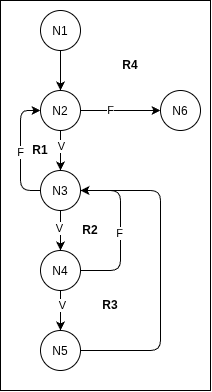

The diagram above was exported from draw.io. Its source (the exported page's mxGraphModel, read from the mxfile embedded in the PNG):
<mxGraphModel dx="324" dy="544" grid="1" gridSize="10" guides="1" tooltips="1" connect="1" arrows="1" fold="1" page="1" pageScale="1" pageWidth="827" pageHeight="1169" math="0" shadow="0">
  <root>
    <mxCell id="0" />
    <mxCell id="1" parent="0" />
    <mxCell id="Xs6BbQVXeRlPIL-ABTF--27" parent="1" style="rounded=0;whiteSpace=wrap;html=1;" value="" vertex="1">
      <mxGeometry height="390" width="210" x="40" y="30" as="geometry" />
    </mxCell>
    <mxCell id="Xs6BbQVXeRlPIL-ABTF--3" edge="1" parent="1" source="Xs6BbQVXeRlPIL-ABTF--1" style="edgeStyle=none;html=1;" target="Xs6BbQVXeRlPIL-ABTF--2">
      <mxGeometry relative="1" as="geometry" />
    </mxCell>
    <mxCell id="Xs6BbQVXeRlPIL-ABTF--1" parent="1" style="ellipse;whiteSpace=wrap;html=1;shapeInside=1;aspect=fixed;" value="N1" vertex="1">
      <mxGeometry height="40" width="40" x="80" y="40" as="geometry" />
    </mxCell>
    <mxCell id="Xs6BbQVXeRlPIL-ABTF--5" edge="1" parent="1" source="Xs6BbQVXeRlPIL-ABTF--2" style="edgeStyle=none;html=1;exitX=1;exitY=0.5;exitDx=0;exitDy=0;entryX=0;entryY=0.5;entryDx=0;entryDy=0;" target="Xs6BbQVXeRlPIL-ABTF--4">
      <mxGeometry relative="1" as="geometry" />
    </mxCell>
    <mxCell id="Xs6BbQVXeRlPIL-ABTF--6" connectable="0" parent="Xs6BbQVXeRlPIL-ABTF--5" style="edgeLabel;html=1;align=center;verticalAlign=middle;resizable=0;points=[];" value="F" vertex="1">
      <mxGeometry relative="1" x="-0.2694" y="1" as="geometry">
        <mxPoint as="offset" />
      </mxGeometry>
    </mxCell>
    <mxCell id="Xs6BbQVXeRlPIL-ABTF--8" edge="1" parent="1" source="Xs6BbQVXeRlPIL-ABTF--2" style="edgeStyle=none;html=1;" target="Xs6BbQVXeRlPIL-ABTF--7">
      <mxGeometry relative="1" as="geometry" />
    </mxCell>
    <mxCell id="Xs6BbQVXeRlPIL-ABTF--9" connectable="0" parent="Xs6BbQVXeRlPIL-ABTF--8" style="edgeLabel;html=1;align=center;verticalAlign=middle;resizable=0;points=[];" value="V" vertex="1">
      <mxGeometry relative="1" x="-0.2338" as="geometry">
        <mxPoint as="offset" />
      </mxGeometry>
    </mxCell>
    <mxCell id="Xs6BbQVXeRlPIL-ABTF--2" parent="1" style="ellipse;whiteSpace=wrap;html=1;shapeInside=1;aspect=fixed;" value="N2" vertex="1">
      <mxGeometry height="40" width="40" x="80" y="120" as="geometry" />
    </mxCell>
    <mxCell id="Xs6BbQVXeRlPIL-ABTF--4" parent="1" style="ellipse;whiteSpace=wrap;html=1;shapeInside=1;aspect=fixed;" value="N6" vertex="1">
      <mxGeometry height="40" width="40" x="200" y="120" as="geometry" />
    </mxCell>
    <mxCell id="Xs6BbQVXeRlPIL-ABTF--11" edge="1" parent="1" source="Xs6BbQVXeRlPIL-ABTF--7" style="edgeStyle=orthogonalEdgeStyle;html=1;" target="Xs6BbQVXeRlPIL-ABTF--2">
      <mxGeometry relative="1" as="geometry">
        <Array as="points">
          <mxPoint x="60" y="220" />
          <mxPoint x="60" y="139.9999999999999" />
        </Array>
      </mxGeometry>
    </mxCell>
    <mxCell id="Xs6BbQVXeRlPIL-ABTF--13" connectable="0" parent="Xs6BbQVXeRlPIL-ABTF--11" style="edgeLabel;html=1;align=center;verticalAlign=middle;resizable=0;points=[];" value="F" vertex="1">
      <mxGeometry relative="1" x="-0.0088" y="1" as="geometry">
        <mxPoint as="offset" />
      </mxGeometry>
    </mxCell>
    <mxCell id="Xs6BbQVXeRlPIL-ABTF--14" edge="1" parent="1" source="Xs6BbQVXeRlPIL-ABTF--7" style="edgeStyle=none;html=1;" target="Xs6BbQVXeRlPIL-ABTF--10">
      <mxGeometry relative="1" as="geometry" />
    </mxCell>
    <mxCell id="Xs6BbQVXeRlPIL-ABTF--15" connectable="0" parent="Xs6BbQVXeRlPIL-ABTF--14" style="edgeLabel;html=1;align=center;verticalAlign=middle;resizable=0;points=[];" value="V" vertex="1">
      <mxGeometry relative="1" x="-0.1587" y="-2" as="geometry">
        <mxPoint as="offset" />
      </mxGeometry>
    </mxCell>
    <mxCell id="Xs6BbQVXeRlPIL-ABTF--7" parent="1" style="ellipse;whiteSpace=wrap;html=1;shapeInside=1;aspect=fixed;" value="N3" vertex="1">
      <mxGeometry height="40" width="40" x="80" y="200" as="geometry" />
    </mxCell>
    <mxCell id="Xs6BbQVXeRlPIL-ABTF--17" edge="1" parent="1" source="Xs6BbQVXeRlPIL-ABTF--10" style="edgeStyle=none;html=1;" target="Xs6BbQVXeRlPIL-ABTF--16">
      <mxGeometry relative="1" as="geometry" />
    </mxCell>
    <mxCell id="Xs6BbQVXeRlPIL-ABTF--18" connectable="0" parent="Xs6BbQVXeRlPIL-ABTF--17" style="edgeLabel;html=1;align=center;verticalAlign=middle;resizable=0;points=[];" value="V" vertex="1">
      <mxGeometry relative="1" x="-0.3147" y="1" as="geometry">
        <mxPoint as="offset" />
      </mxGeometry>
    </mxCell>
    <mxCell id="Xs6BbQVXeRlPIL-ABTF--19" edge="1" parent="1" source="Xs6BbQVXeRlPIL-ABTF--10" style="edgeStyle=orthogonalEdgeStyle;html=1;" target="Xs6BbQVXeRlPIL-ABTF--7">
      <mxGeometry relative="1" as="geometry">
        <Array as="points">
          <mxPoint x="160" y="300" />
          <mxPoint x="160" y="220" />
        </Array>
      </mxGeometry>
    </mxCell>
    <mxCell id="Xs6BbQVXeRlPIL-ABTF--20" connectable="0" parent="Xs6BbQVXeRlPIL-ABTF--19" style="edgeLabel;html=1;align=center;verticalAlign=middle;resizable=0;points=[];" value="F" vertex="1">
      <mxGeometry relative="1" x="-0.029" y="2" as="geometry">
        <mxPoint as="offset" />
      </mxGeometry>
    </mxCell>
    <mxCell id="Xs6BbQVXeRlPIL-ABTF--10" parent="1" style="ellipse;whiteSpace=wrap;html=1;shapeInside=1;aspect=fixed;" value="N4" vertex="1">
      <mxGeometry height="40" width="40" x="80" y="280" as="geometry" />
    </mxCell>
    <mxCell id="Xs6BbQVXeRlPIL-ABTF--21" edge="1" parent="1" source="Xs6BbQVXeRlPIL-ABTF--16" style="edgeStyle=orthogonalEdgeStyle;html=1;" target="Xs6BbQVXeRlPIL-ABTF--7">
      <mxGeometry relative="1" as="geometry">
        <Array as="points">
          <mxPoint x="200" y="380" />
          <mxPoint x="200" y="220" />
        </Array>
      </mxGeometry>
    </mxCell>
    <mxCell id="Xs6BbQVXeRlPIL-ABTF--16" parent="1" style="ellipse;whiteSpace=wrap;html=1;shapeInside=1;aspect=fixed;" value="N5" vertex="1">
      <mxGeometry height="40" width="40" x="80" y="360" as="geometry" />
    </mxCell>
    <mxCell id="Xs6BbQVXeRlPIL-ABTF--23" parent="1" style="text;html=1;whiteSpace=wrap;strokeColor=none;fillColor=none;align=center;verticalAlign=middle;rounded=0;fontStyle=1" value="R1" vertex="1">
      <mxGeometry height="30" width="60" x="50" y="165" as="geometry" />
    </mxCell>
    <mxCell id="Xs6BbQVXeRlPIL-ABTF--24" parent="1" style="text;html=1;whiteSpace=wrap;strokeColor=none;fillColor=none;align=center;verticalAlign=middle;rounded=0;fontStyle=1" value="R2" vertex="1">
      <mxGeometry height="30" width="60" x="100" y="245" as="geometry" />
    </mxCell>
    <mxCell id="Xs6BbQVXeRlPIL-ABTF--25" parent="1" style="text;html=1;whiteSpace=wrap;strokeColor=none;fillColor=none;align=center;verticalAlign=middle;rounded=0;fontStyle=1" value="R3" vertex="1">
      <mxGeometry height="30" width="60" x="120" y="320" as="geometry" />
    </mxCell>
    <mxCell id="Xs6BbQVXeRlPIL-ABTF--26" parent="1" style="text;html=1;whiteSpace=wrap;strokeColor=none;fillColor=none;align=center;verticalAlign=middle;rounded=0;fontStyle=1" value="R4" vertex="1">
      <mxGeometry height="30" width="60" x="140" y="80" as="geometry" />
    </mxCell>
  </root>
</mxGraphModel>